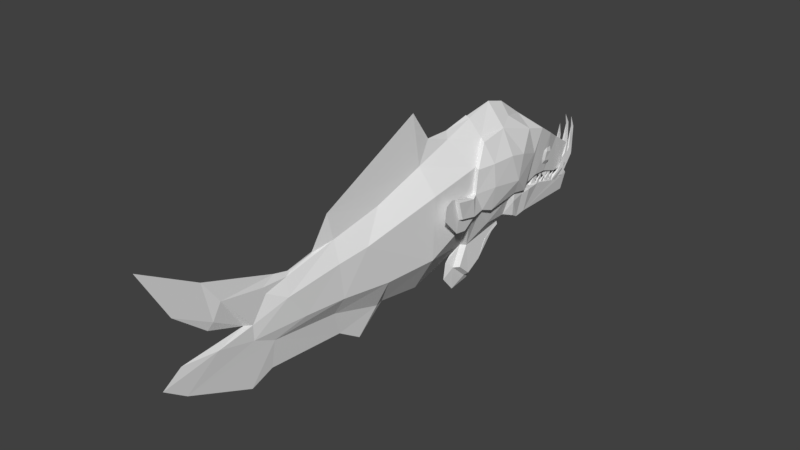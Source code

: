 # Source: BloodCarp.blend  (saved by Blender 2.77.0; exported with 4.5.12 LTS)
import bpy
from mathutils import Matrix  # noqa: F401  (used for matrix-valued properties, if any)

bpy.ops.wm.read_factory_settings(use_empty=True)
scene = bpy.context.scene
scene.name = 'Scene'

# ---- collections
col_collection_1 = bpy.data.collections.new('Collection 1'); scene.collection.children.link(col_collection_1)

# ---- materials (node trees are filled in below, after node groups)
mat_default = bpy.data.materials.new('Default')
mat_default.alpha_threshold = 0.0
mat_default.use_transparent_shadow = False
mat_default.roughness = 0.5

# ---- material node trees

# ---- world
world_world = bpy.data.worlds.new('World'); scene.world = world_world
world_world.color = (0.05088, 0.05088, 0.05088)
world_world.use_sun_shadow = False
world_world.sun_shadow_jitter_overblur = 0.0
world_world.cycles.sampling_method = 'MANUAL'

# ---- meshes
me_bloodcarp_06bighead_lwo = bpy.data.meshes.new('bloodcarp_06bighead.lwo')
me_bloodcarp_06bighead_lwo.from_pydata([(0.01228, -0.01354, -0.5148), (0.01249, -0.01593, -0.4908), (0.001775, -0.0164, -0.4908), (0.001775, -0.014, -0.5148), (0.009771, 0.01515, -0.5484), (0.001775, 0.0148, -0.5484), (0.003433, 0.06858, -0.5603), (0.008934, 0.02471, -0.5364), (0.003394, 0.06946, -0.5511), (0.001775, 0.0244, -0.5364), (0.02029, -0.01349, -0.4796), (0.01258, -0.0135, -0.4789), (0.01258, -0.0164, -0.498), (0.02047, -0.01612, -0.498), (0.01258, 0.0196, -0.534), (0.01796, 0.01979, -0.534), (0.01416, 0.05153, -0.5412), (0.01684, 0.03577, -0.5259), (0.01317, 0.0798, -0.534), (0.01258, 0.0329, -0.5246), (0.01258, -0.0158, -0.4794), (0.01981, -0.01547, -0.479), (0.01643, -0.01788, -0.4601), (0.01978, 0.0124, -0.5028), (0.025, 0.01254, -0.5025), (0.0213, 0.04259, -0.5126), (0.02494, 0.01569, -0.4913), (0.02015, 0.06012, -0.5125), (0.01978, 0.0148, -0.4908), (0.02115, -0.0187, -0.4472), (0.01277, -0.01791, -0.4644), (0.02106, -0.02054, -0.4664), (0.01257, -0.01533, -0.4452), (0.02555, 0.01155, -0.485), (0.03006, 0.009973, -0.486), (0.03084, 0.04203, -0.4851), (0.02778, 0.009749, -0.4745), (0.02435, -0.01096, -0.4316), (0.01534, -0.01394, -0.4479), (0.02429, -0.01545, -0.4485), (0.01558, -0.009021, -0.4311), (0.0241, 0.007757, -0.4577), (0.02603, -0.004515, -0.4138), (0.01767, -0.01004, -0.4325), (0.02624, -0.01134, -0.4331), (0.01821, -0.002726, -0.4134), (0.02603, 0.01232, -0.4383), (0.02885, -0.001746, -0.3973), (0.02045, -0.000306, -0.3967), (0.02463, -0.003097, -0.4186), (0.0287, 0.01449, -0.4166), (0.03033, 0.00319, -0.3807), (0.02212, 0.00467, -0.3802), (0.02619, -0.0004391, -0.3996), (0.02994, 0.02164, -0.3998), (0.03181, 0.008164, -0.3569), (0.02335, 0.002634, -0.3828), (0.03166, 0.001437, -0.3834), (0.02368, 0.01003, -0.3565), (0.03068, 0.0275, -0.3768), (-0.01237, -0.01354, -0.5148), (-0.001863, -0.014, -0.5148), (-0.001863, -0.0164, -0.4908), (-0.01258, -0.01593, -0.4908), (-0.009859, 0.02471, -0.5514), (-0.001863, 0.02437, -0.5515), (-0.003521, 0.07946, -0.551), (-0.003482, 0.07823, -0.5418), (-0.009022, 0.03133, -0.5376), (-0.001863, 0.03103, -0.5376), (-0.02037, -0.01349, -0.4796), (-0.02056, -0.01612, -0.498), (-0.01266, -0.0164, -0.498), (-0.01266, -0.0135, -0.4789), (-0.01266, 0.0196, -0.534), (-0.01805, 0.01979, -0.534), (-0.01424, 0.05153, -0.5412), (-0.01326, 0.0798, -0.534), (-0.01693, 0.03577, -0.5259), (-0.01266, 0.0329, -0.5246), (-0.01989, -0.01547, -0.479), (-0.01266, -0.0158, -0.4794), (-0.01652, -0.01788, -0.4601), (-0.01986, 0.0124, -0.5028), (-0.02509, 0.01254, -0.5025), (-0.02139, 0.04259, -0.5126), (-0.02024, 0.06012, -0.5125), (-0.02502, 0.01569, -0.4913), (-0.01986, 0.0148, -0.4908), (-0.01286, -0.01791, -0.4644), (-0.02124, -0.0187, -0.4472), (-0.02115, -0.02054, -0.4664), (-0.01266, -0.01533, -0.4452), (-0.02564, 0.01155, -0.485), (-0.03015, 0.009973, -0.486), (-0.03093, 0.04203, -0.4851), (-0.02787, 0.009749, -0.4745), (-0.01543, -0.01394, -0.4479), (-0.02444, -0.01096, -0.4316), (-0.02438, -0.01545, -0.4485), (-0.01567, -0.009021, -0.4311), (-0.02419, 0.007757, -0.4577), (-0.01776, -0.01004, -0.4325), (-0.02612, -0.004515, -0.4138), (-0.02633, -0.01134, -0.4331), (-0.0183, -0.002726, -0.4134), (-0.02611, 0.01232, -0.4383), (-0.02054, -0.000306, -0.3967), (-0.02894, -0.001746, -0.3973), (-0.02472, -0.003097, -0.4186), (-0.02878, 0.01449, -0.4166), (-0.02221, 0.00467, -0.3802), (-0.03042, 0.00319, -0.3807), (-0.02628, -0.0004391, -0.3996), (-0.03003, 0.02164, -0.3998), (-0.02344, 0.002634, -0.3828), (-0.0319, 0.008164, -0.3569), (-0.03175, 0.001437, -0.3834), (-0.02377, 0.01003, -0.3565), (-0.03077, 0.0275, -0.3768), (0.002311, 0.09427, -0.5508), (-0.002399, 0.1023, -0.5359), (0.02435, 0.02463, -0.4292), (0.02429, 0.02008, -0.4461), (0.01534, 0.01907, -0.4448), (0.01558, 0.02319, -0.4278), (0.02413, -0.004156, -0.4426), (0.02193, 0.02685, -0.4106), (0.02624, 0.02421, -0.4307), (0.01767, 0.02339, -0.4295), (0.02606, 0.0015, -0.4235), (0.02045, 0.03283, -0.3937), (0.02885, 0.0338, -0.3949), (0.02464, 0.02427, -0.4141), (0.02869, 0.01018, -0.4036), (0.02212, 0.0368, -0.3769), (0.03033, 0.03782, -0.3781), (0.02619, 0.0315, -0.3963), (0.02996, 0.01253, -0.3855), (0.03181, 0.04543, -0.3549), (0.03166, 0.03799, -0.3813), (0.02335, 0.03726, -0.3801), (0.02368, 0.04403, -0.3536), (0.03073, 0.01901, -0.3628), (-0.02438, 0.02008, -0.4461), (-0.02444, 0.02463, -0.4292), (-0.01543, 0.01907, -0.4448), (-0.01567, 0.02319, -0.4278), (-0.02422, -0.004156, -0.4426), (-0.02633, 0.02421, -0.4307), (-0.02201, 0.02685, -0.4106), (-0.01776, 0.02339, -0.4295), (-0.02615, 0.0015, -0.4235), (-0.02894, 0.0338, -0.3949), (-0.02054, 0.03283, -0.3937), (-0.02472, 0.02427, -0.4141), (-0.02878, 0.01018, -0.4036), (-0.03042, 0.03782, -0.3781), (-0.02221, 0.0368, -0.3769), (-0.02628, 0.0315, -0.3963), (-0.03005, 0.01253, -0.3855), (-0.03175, 0.03799, -0.3813), (-0.0319, 0.04543, -0.3549), (-0.02344, 0.03726, -0.3801), (-0.02377, 0.04403, -0.3536), (-0.03082, 0.01901, -0.3628), (-0.02284, -0.01447, -0.4621), (-0.01564, -0.01355, -0.5159), (-0.01568, -0.01927, -0.5199), (-0.04043, -0.02869, -0.3286), (-0.03259, 0.007843, -0.3916), (-0.03579, 0.1692, -0.2527), (-0.0405, 0.144, -0.3345), (-0.05772, 0.1097, -0.2927), (-0.04324, 0.0148, -0.3408), (-0.02615, 0.08517, -0.4567), (-0.01714, 0.04623, -0.5218), (-0.02043, 0.005163, -0.5002), (-0.06141, 0.1206, -0.2498), (-0.04197, 0.107, -0.04316), (-0.0446, 0.07275, -0.1334), (-0.04462, 0.02765, -0.145), (-0.04265, -0.01711, -0.03658), (-0.02974, 0.07204, 0.1225), (-0.033, -0.01714, 0.07372), (-0.02484, -0.004955, 0.1783), (-0.02304, 0.06353, 0.1858), (-0.01932, -0.0002365, 0.2619), (-0.005914, -0.124, -0.1827), (-0.006044, -0.1031, -0.2195), (-4.07e-05, -0.1375, -0.1981), (-3.033e-05, -0.07796, -0.1303), (-0.005782, -0.09225, -0.1465), (-2.935e-05, -0.1114, -0.125), (5.421e-20, 0.14, 0.455), (-4.878e-19, 0.09185, 0.3112), (-0.005664, 0.08753, 0.3953), (-0.005165, 0.06906, 0.4418), (3.477e-06, 0.2043, 0.5681), (-0.0001486, 0.1075, 0.5131), (5.421e-20, 0.055, 0.45), (5.421e-20, 0.02, 0.505), (2.155e-12, 0.03, 0.38), (-0.005623, 0.0157, 0.4368), (6.967e-21, -0.00496, 0.5421), (-4.699e-19, -0.03599, 0.4992), (-0.005272, -0.002567, 0.3647), (-0.01681, 0.04943, 0.2982), (-0.04508, 0.1255, -0.1559), (-0.05933, 0.1223, -0.195), (-0.06154, 0.0754, -0.1976), (-0.06361, 0.0637, -0.2711), (-0.04295, 0.1323, -0.3771), (-0.03625, 0.03429, -0.3802), (-0.03964, 0.0292, -0.3396), (-0.03718, 0.1081, -0.4179), (-0.02404, 0.008197, -0.4592), (-0.01564, 0.01, -0.51), (0.01556, -0.01355, -0.5159), (-0.01961, 0.178, -0.2915), (-4.39e-05, 0.1617, -0.352), (0.04316, 0.0148, -0.3408), (-0.04324, 0.0136, -0.3156), (-4.39e-05, 0.08489, -0.4653), (-4.385e-05, 0.2143, -0.2515), (0.03956, 0.0292, -0.3396), (0.03716, 0.034, -0.3708), (0.03116, 0.02708, -0.4096), (0.02396, 0.008197, -0.4592), (-0.04004, -0.03216, -0.3041), (-0.004416, -0.05234, -0.1686), (-1.446e-05, -0.08988, -0.03946), (-0.006044, -0.0348, -0.2821), (-4.39e-05, -0.044, -0.294), (-0.006044, -0.05017, -0.2801), (-4.39e-05, -0.03417, -0.2995), (-0.01545, -0.03769, -0.2728), (-0.01641, -0.04518, -0.2738), (-0.01641, -0.06242, -0.235), (-0.01445, -0.05243, -0.1762), (-0.01636, -0.09757, -0.2142), (-0.01606, -0.1154, -0.1829), (-0.0158, -0.09113, -0.1552), (-0.005388, 0.1549, -0.04188), (-0.005793, 0.1802, -0.1213), (-0.005058, 0.1201, 0.06825), (-0.0047, 0.1001, 0.179), (1.544e-06, 0.1496, 0.188), (5.421e-20, 0.093, 0.227), (-1.421e-05, 0.256, -0.03129), (-3.029e-05, 0.1952, -0.1246), (-0.005229, 0.2004, -0.1862), (-3.944e-05, 0.2068, -0.1829), (-2.154e-05, 0.1963, -0.07273), (-0.005, 0.0686, 0.3341), (-0.004923, 0.02506, 0.3654), (-0.004759, 0.07884, 0.2885), (-0.005078, -0.02306, 0.3214), (-0.005049, -0.03966, 0.1827), (-0.00509, -0.07387, 0.07432), (5.421e-20, -0.075, 0.055), (5.421e-20, 0.08265, 0.2738), (6.39e-19, -0.1219, 0.1156), (8.679e-20, -0.08902, 0.1661), (-3.072e-19, -0.07587, 0.3259), (0.0, -0.09274, 0.3709), (-0.03578, -0.0128, -0.212), (-0.02922, -0.0195, -0.2727), (-4.39e-05, 0.202, -0.294), (-0.05105, 0.02525, -0.3117), (-0.03973, 0.02539, -0.3198), (-0.0291, 0.1677, -0.1919), (-0.04031, 0.1628, -0.1862), (-0.05241, 0.03246, -0.2767), (-0.05344, 0.02537, -0.1992), (-0.0529, 0.03665, -0.1701), (-0.0523, 0.07527, -0.1489), (-0.05278, 0.1228, -0.1545), (-0.04324, 0.0874, -0.3528), (-0.04505, 0.07356, -0.1494), (-0.04532, 0.02752, -0.2704), (-0.04287, 0.0211, -0.2076), (-0.04349, 0.02906, -0.1746), (-0.04588, 0.02908, -0.2856), (-0.03711, -0.03205, -0.3189), (-0.01616, -0.05126, -0.5039), (-0.04983, 0.01335, -0.2777), (-0.04167, -0.0234, -0.2885), (-4.389e-05, -0.06675, -0.241), (-0.06048, 0.0411, -0.06721), (-0.05753, 0.04767, -0.0913), (-0.05568, 0.01554, -0.1159), (-0.05145, 0.02956, -0.1452), (-0.05668, 0.09079, -0.08168), (-0.06298, 0.04852, -0.09601), (-0.05832, 0.0731, -0.1351), (-0.0591, 0.03703, -0.1383), (-0.06429, 0.08639, -0.08342), (0.02276, -0.01447, -0.4621), (0.01559, -0.01932, -0.5199), (0.04034, -0.02869, -0.3286), (0.03345, 0.008974, -0.3858), (0.04041, 0.144, -0.3345), (0.0357, 0.1692, -0.2527), (0.05763, 0.1097, -0.2927), (0.0171, 0.04637, -0.5217), (0.02606, 0.08517, -0.4567), (0.01892, 0.006057, -0.5045), (0.06132, 0.1206, -0.2498), (0.04468, 0.02794, -0.1451), (0.04193, 0.107, -0.04312), (0.04262, -0.01712, -0.03654), (0.04453, 0.07275, -0.1334), (0.02973, 0.07202, 0.1227), (0.033, -0.01714, 0.07372), (0.02484, -0.004955, 0.1783), (0.02304, 0.06353, 0.1858), (0.01932, -0.0002365, 0.2619), (0.005956, -0.1031, -0.2195), (0.005837, -0.124, -0.1827), (-3.365e-05, -0.1434, -0.1523), (0.00515, 0.0967, 0.4252), (0.00502, 0.08181, 0.3406), (0.005198, 0.06848, 0.4424), (0.005623, 0.0157, 0.4368), (0.01681, 0.04943, 0.2982), (0.005272, -0.002567, 0.3647), (0.04501, 0.1255, -0.1559), (0.05925, 0.1223, -0.195), (0.06145, 0.0754, -0.1976), (0.06353, 0.0637, -0.2712), (0.0371, 0.1081, -0.4179), (0.04287, 0.1323, -0.3771), (0.01606, -0.05143, -0.5038), (0.01952, 0.178, -0.2915), (0.04316, 0.0136, -0.3156), (0.005956, -0.05017, -0.2801), (0.03995, -0.03216, -0.3041), (0.004809, -0.05152, -0.1689), (0.005956, -0.0348, -0.2821), (0.01632, -0.04518, -0.2738), (0.01536, -0.03769, -0.2728), (0.01632, -0.06242, -0.235), (0.005716, -0.09225, -0.1465), (0.01437, -0.05243, -0.1762), (0.01573, -0.09113, -0.1552), (0.01599, -0.1154, -0.1829), (0.01627, -0.09757, -0.2142), (0.005357, 0.1549, -0.04188), (0.005734, 0.1802, -0.1213), (0.005058, 0.1201, 0.06826), (0.0047, 0.1001, 0.179), (0.005011, 0.2008, -0.1862), (0.005, 0.0686, 0.3341), (0.00491, 0.0258, 0.3652), (0.004759, 0.07884, 0.2885), (0.005078, -0.02306, 0.3214), (0.005049, -0.03966, 0.1827), (0.00509, -0.07387, 0.07432), (0.02913, -0.0195, -0.2727), (0.03569, -0.0128, -0.212), (0.05096, 0.02525, -0.3117), (0.04005, 0.02365, -0.3192), (0.02901, 0.1677, -0.1919), (0.04023, 0.1628, -0.1862), (0.05232, 0.03246, -0.2767), (0.05336, 0.02537, -0.1992), (0.05223, 0.07527, -0.1489), (0.05283, 0.03665, -0.1701), (0.05271, 0.1228, -0.1545), (0.04316, 0.0874, -0.3528), (0.04498, 0.07356, -0.1494), (0.04523, 0.02752, -0.2704), (0.04278, 0.0211, -0.2076), (0.04342, 0.02906, -0.1746), (0.04579, 0.02908, -0.2856), (0.03663, -0.03234, -0.3224), (0.04974, 0.01335, -0.2777), (0.04158, -0.0234, -0.2885), (0.05775, 0.09469, -0.07071), (0.06198, 0.06252, -0.04639), (0.0585, 0.02284, -0.08486), (0.06046, 0.08934, -0.05138), (0.05748, 0.04767, -0.0913), (0.05466, 0.01549, -0.1153), (0.05139, 0.02956, -0.1452), (0.05678, 0.09081, -0.08164), (0.05826, 0.0731, -0.1351), (0.06293, 0.04852, -0.09601), (0.05903, 0.03703, -0.1383), (0.06424, 0.08639, -0.08342), (-0.03618, 0.04947, -0.4181), (-0.02963, 0.04489, -0.4265), (-0.03145, 0.03948, -0.41), (-0.02974, 0.06115, -0.432), (-0.03634, 0.06712, -0.4229), (-0.03147, 0.0774, -0.4265), (-0.0396, 0.07259, -0.4037), (-0.03395, 0.08282, -0.41), (-0.03611, 0.0774, -0.3935), (-0.03542, 0.06115, -0.388), (-0.03837, 0.05434, -0.3994), (-0.03329, 0.04489, -0.3935), (0.02965, 0.06115, -0.432), (0.03609, 0.04947, -0.4181), (0.02954, 0.04489, -0.4265), (0.03625, 0.06712, -0.4229), (0.03136, 0.03948, -0.41), (0.03828, 0.05434, -0.3994), (0.03321, 0.04489, -0.3935), (0.03533, 0.06115, -0.388), (0.03951, 0.07259, -0.4037), (0.03602, 0.0774, -0.3935), (0.03386, 0.08282, -0.41), (0.03138, 0.0774, -0.4265), (-0.05784, 0.09474, -0.07035)], [], [(0, 1, 2), (3, 0, 2), (4, 0, 3), (5, 4, 3), (6, 4, 5), (7, 8, 9), (7, 9, 2), (1, 7, 2), (10, 11, 12), (13, 10, 12), (14, 13, 12), (14, 15, 13), (16, 15, 14), (17, 18, 19), (10, 19, 11), (17, 19, 10), (20, 21, 22), (23, 21, 20), (23, 24, 21), (25, 24, 23), (26, 27, 28), (26, 28, 22), (29, 30, 31), (32, 30, 29), (33, 34, 31), (30, 33, 31), (33, 35, 34), (36, 32, 29), (37, 38, 39), (37, 40, 38), (38, 41, 39), (41, 40, 37), (42, 43, 44), (42, 45, 43), (43, 46, 44), (46, 45, 42), (47, 48, 49), (50, 48, 47), (51, 52, 53), (54, 52, 51), (55, 56, 57), (55, 58, 56), (56, 59, 57), (59, 58, 55), (40, 41, 38), (41, 37, 39), (45, 46, 43), (46, 42, 44), (48, 50, 49), (50, 47, 49), (52, 54, 53), (54, 51, 53), (58, 59, 56), (59, 55, 57), (60, 61, 62), (63, 60, 62), (64, 65, 60), (60, 65, 61), (64, 66, 65), (67, 68, 69), (69, 68, 63), (69, 63, 62), (70, 71, 72), (73, 70, 72), (71, 74, 72), (75, 74, 71), (75, 76, 74), (77, 78, 79), (79, 70, 73), (79, 78, 70), (80, 81, 82), (80, 83, 81), (84, 83, 80), (84, 85, 83), (86, 87, 88), (88, 87, 82), (89, 90, 91), (89, 92, 90), (93, 89, 91), (94, 93, 91), (95, 93, 94), (92, 96, 90), (97, 98, 99), (100, 98, 97), (101, 97, 99), (100, 101, 98), (102, 103, 104), (105, 103, 102), (106, 102, 104), (105, 106, 103), (107, 108, 109), (107, 110, 108), (111, 112, 113), (111, 114, 112), (115, 116, 117), (118, 116, 115), (119, 115, 117), (118, 119, 116), (101, 100, 97), (98, 101, 99), (106, 105, 102), (103, 106, 104), (110, 107, 109), (108, 110, 109), (114, 111, 113), (112, 114, 113), (119, 118, 115), (116, 119, 117), (9, 3, 2), (9, 5, 3), (9, 6, 5), (120, 6, 8), (8, 6, 9), (0, 7, 1), (4, 7, 0), (6, 7, 4), (6, 8, 7), (18, 16, 19), (19, 16, 14), (11, 14, 12), (19, 14, 11), (16, 18, 17), (16, 17, 15), (15, 17, 10), (15, 10, 13), (28, 20, 22), (28, 23, 20), (27, 25, 23), (28, 27, 23), (21, 26, 22), (24, 26, 21), (25, 27, 26), (25, 26, 24), (32, 33, 30), (35, 33, 36), (36, 33, 32), (34, 29, 31), (34, 36, 29), (34, 35, 36), (61, 69, 62), (65, 69, 61), (66, 69, 65), (66, 67, 69), (68, 60, 63), (68, 64, 60), (68, 66, 64), (121, 66, 67), (67, 66, 68), (76, 77, 79), (76, 79, 74), (74, 79, 73), (74, 73, 72), (77, 76, 78), (78, 76, 75), (70, 75, 71), (78, 75, 70), (81, 88, 82), (83, 88, 81), (86, 88, 83), (85, 86, 83), (87, 80, 82), (87, 84, 80), (86, 85, 87), (87, 85, 84), (93, 92, 89), (93, 96, 92), (93, 95, 96), (90, 94, 91), (95, 94, 96), (96, 94, 90), (122, 123, 124), (125, 122, 124), (124, 123, 126), (122, 125, 126), (127, 128, 129), (129, 128, 130), (131, 132, 133), (132, 131, 134), (135, 136, 137), (136, 135, 138), (139, 140, 141), (142, 139, 141), (141, 140, 143), (139, 142, 143), (125, 124, 126), (123, 122, 126), (127, 129, 130), (128, 127, 130), (131, 133, 134), (133, 132, 134), (135, 137, 138), (137, 136, 138), (142, 141, 143), (140, 139, 143), (144, 145, 146), (145, 147, 146), (144, 146, 148), (147, 145, 148), (149, 150, 151), (149, 151, 152), (153, 154, 155), (154, 153, 156), (157, 158, 159), (158, 157, 160), (161, 162, 163), (162, 164, 163), (161, 163, 165), (164, 162, 165), (146, 147, 148), (145, 144, 148), (151, 150, 152), (150, 149, 152), (155, 154, 156), (153, 155, 156), (159, 158, 160), (157, 159, 160), (163, 164, 165), (162, 161, 165), (166, 167, 168), (169, 166, 168), (170, 166, 169), (171, 172, 173), (174, 170, 169), (175, 176, 177), (178, 171, 173), (179, 180, 181), (179, 181, 182), (183, 179, 182), (183, 182, 184), (185, 183, 184), (186, 183, 185), (187, 186, 185), (188, 189, 190), (191, 192, 193), (194, 195, 196), (194, 196, 197), (198, 194, 197), (199, 197, 200), (201, 202, 203), (201, 203, 204), (204, 203, 205), (200, 197, 202), (206, 207, 187), (207, 186, 187), (179, 208, 180), (209, 178, 210), (210, 178, 211), (178, 173, 211), (212, 213, 214), (212, 215, 213), (215, 175, 213), (213, 175, 216), (175, 177, 216), (177, 176, 217), (167, 218, 168), (218, 167, 166), (171, 219, 172), (219, 220, 172), (221, 174, 222), (174, 221, 170), (175, 223, 176), (220, 223, 215), (212, 220, 215), (215, 223, 175), (224, 219, 171), (214, 213, 225), (213, 226, 225), (226, 213, 227), (227, 213, 216), (227, 216, 228), (228, 216, 177), (222, 174, 169), (222, 169, 229), (182, 230, 231), (182, 181, 230), (232, 233, 234), (232, 235, 233), (236, 237, 238), (191, 230, 192), (239, 240, 241), (242, 239, 241), (239, 236, 240), (236, 238, 240), (243, 244, 208), (243, 208, 179), (245, 243, 179), (245, 179, 183), (246, 245, 183), (246, 186, 207), (246, 183, 186), (247, 246, 248), (247, 243, 245), (247, 249, 243), (250, 251, 244), (252, 251, 250), (253, 244, 243), (253, 250, 244), (249, 253, 243), (247, 245, 246), (254, 207, 255), (254, 256, 207), (206, 187, 257), (187, 185, 257), (257, 185, 258), (185, 184, 258), (258, 184, 259), (184, 182, 260), (259, 184, 260), (195, 261, 256), (196, 195, 256), (259, 260, 262), (258, 259, 263), (263, 259, 262), (264, 257, 263), (257, 258, 263), (257, 264, 265), (205, 257, 265), (206, 257, 205), (203, 206, 205), (203, 255, 206), (197, 196, 202), (196, 255, 202), (196, 256, 255), (255, 207, 206), (260, 182, 231), (256, 246, 207), (248, 246, 256), (261, 248, 256), (255, 256, 254), (266, 267, 236), (224, 268, 219), (219, 268, 220), (269, 214, 270), (271, 171, 272), (211, 273, 274), (210, 211, 274), (275, 210, 274), (276, 210, 275), (209, 210, 276), (277, 209, 276), (278, 214, 269), (278, 212, 214), (214, 225, 270), (277, 272, 209), (209, 171, 178), (272, 171, 209), (251, 224, 271), (224, 171, 271), (208, 279, 180), (266, 280, 267), (281, 280, 266), (282, 281, 266), (273, 283, 280), (274, 280, 281), (282, 275, 274), (282, 274, 281), (277, 276, 279), (208, 277, 279), (208, 272, 277), (271, 272, 208), (284, 169, 285), (280, 283, 286), (287, 286, 229), (286, 222, 229), (229, 284, 235), (229, 235, 232), (287, 229, 232), (267, 287, 232), (280, 286, 267), (267, 286, 287), (169, 168, 285), (283, 222, 286), (283, 270, 222), (229, 169, 284), (274, 273, 280), (283, 269, 270), (283, 273, 269), (273, 211, 269), (211, 278, 269), (173, 278, 211), (173, 172, 278), (172, 212, 278), (172, 220, 212), (267, 232, 236), (230, 181, 239), (230, 239, 242), (230, 242, 192), (242, 241, 188), (192, 242, 188), (240, 189, 188), (241, 240, 188), (238, 288, 240), (240, 288, 189), (238, 237, 288), (237, 234, 288), (236, 232, 234), (237, 236, 234), (289, 290, 291), (290, 292, 291), (293, 290, 289), (294, 295, 296), (297, 295, 294), (296, 276, 275), (295, 276, 296), (290, 297, 294), (293, 297, 290), (294, 296, 290), (290, 296, 292), (275, 282, 292), (296, 275, 292), (276, 295, 180), (279, 276, 180), (297, 293, 295), (295, 293, 180), (292, 282, 181), (292, 181, 291), (218, 298, 299), (298, 300, 299), (298, 301, 300), (302, 303, 304), (301, 221, 300), (305, 306, 307), (303, 308, 304), (309, 310, 311), (312, 310, 309), (310, 313, 311), (311, 313, 314), (313, 315, 314), (313, 316, 315), (316, 317, 315), (318, 319, 190), (190, 319, 320), (195, 194, 321), (195, 321, 322), (194, 198, 323), (321, 194, 323), (323, 199, 200), (202, 201, 324), (324, 201, 204), (324, 204, 205), (323, 200, 202), (325, 326, 317), (316, 325, 317), (327, 310, 312), (308, 328, 329), (308, 329, 330), (304, 308, 330), (331, 332, 226), (226, 332, 225), (306, 331, 227), (331, 226, 227), (306, 227, 228), (307, 306, 228), (299, 333, 285), (168, 299, 285), (218, 299, 168), (298, 218, 166), (170, 301, 298), (170, 298, 166), (220, 334, 302), (334, 303, 302), (335, 221, 222), (221, 301, 170), (223, 306, 305), (223, 305, 176), (220, 332, 331), (223, 220, 331), (223, 331, 306), (334, 224, 303), (233, 336, 234), (234, 336, 288), (189, 318, 190), (288, 318, 189), (307, 228, 177), (217, 307, 177), (305, 307, 217), (176, 305, 217), (300, 335, 337), (221, 335, 300), (309, 311, 338), (338, 311, 231), (235, 339, 233), (233, 339, 336), (340, 341, 342), (338, 191, 343), (344, 345, 346), (347, 344, 346), (342, 341, 347), (341, 344, 347), (230, 338, 231), (338, 230, 191), (327, 348, 310), (349, 348, 327), (348, 350, 310), (310, 350, 313), (350, 351, 313), (316, 351, 325), (313, 351, 316), (351, 247, 248), (249, 247, 348), (348, 247, 350), (352, 250, 349), (352, 252, 250), (250, 253, 349), (349, 253, 348), (253, 249, 348), (350, 247, 351), (252, 352, 251), (325, 353, 354), (355, 353, 325), (317, 326, 356), (315, 317, 356), (315, 356, 357), (314, 315, 357), (314, 357, 358), (311, 314, 260), (314, 358, 260), (261, 195, 355), (195, 322, 355), (260, 358, 262), (358, 357, 263), (358, 263, 262), (356, 264, 263), (357, 356, 263), (264, 356, 265), (356, 205, 265), (356, 326, 205), (326, 324, 205), (354, 324, 326), (354, 321, 202), (321, 323, 202), (322, 321, 354), (355, 322, 354), (325, 354, 326), (311, 260, 231), (351, 355, 325), (248, 261, 355), (351, 248, 355), (355, 354, 353), (359, 360, 341), (352, 224, 251), (268, 224, 334), (268, 334, 220), (225, 361, 362), (303, 363, 364), (365, 330, 366), (330, 329, 366), (329, 367, 368), (329, 368, 366), (328, 369, 367), (329, 328, 367), (332, 370, 225), (225, 370, 361), (362, 335, 222), (270, 362, 222), (270, 225, 362), (364, 369, 328), (303, 364, 328), (303, 328, 308), (224, 352, 363), (303, 224, 363), (371, 327, 312), (372, 360, 359), (372, 373, 360), (373, 374, 360), (375, 365, 372), (372, 366, 373), (366, 374, 373), (368, 374, 366), (367, 369, 371), (369, 327, 371), (364, 327, 369), (364, 363, 327), (300, 376, 333), (375, 372, 377), (376, 285, 333), (376, 284, 285), (335, 377, 337), (377, 378, 337), (284, 376, 337), (284, 337, 235), (337, 378, 339), (235, 337, 339), (378, 359, 339), (377, 372, 359), (377, 359, 378), (299, 300, 333), (362, 375, 335), (335, 375, 377), (300, 337, 376), (365, 366, 372), (365, 375, 361), (361, 375, 362), (330, 365, 361), (370, 304, 330), (370, 330, 361), (302, 304, 370), (332, 302, 370), (220, 302, 332), (339, 359, 341), (309, 338, 344), (345, 338, 343), (344, 338, 345), (345, 343, 319), (346, 345, 319), (318, 347, 319), (347, 346, 319), (288, 347, 318), (288, 342, 347), (340, 342, 288), (336, 340, 288), (339, 341, 336), (341, 340, 336), (379, 380, 381), (383, 381, 384), (385, 383, 384), (383, 386, 381), (387, 388, 389), (387, 390, 388), (367, 389, 368), (367, 387, 389), (390, 386, 383), (390, 383, 388), (389, 388, 383), (389, 383, 385), (374, 368, 385), (368, 389, 385), (367, 371, 312), (387, 367, 312), (386, 387, 312), (386, 390, 387), (374, 385, 309), (309, 385, 384), (192, 188, 320), (193, 192, 320), (188, 190, 320), (343, 191, 193), (343, 193, 320), (319, 343, 320), (391, 392, 393), (391, 394, 392), (395, 394, 391), (395, 396, 394), (397, 396, 395), (398, 396, 397), (399, 398, 397), (400, 397, 401), (399, 397, 400), (400, 401, 402), (401, 391, 393), (402, 401, 393), (403, 404, 405), (403, 406, 404), (405, 404, 407), (408, 409, 407), (404, 408, 407), (408, 410, 409), (411, 410, 408), (411, 412, 410), (413, 412, 411), (414, 411, 406), (414, 413, 411), (414, 406, 403), (401, 395, 391), (401, 397, 395), (406, 408, 404), (411, 408, 406), (199, 198, 197), (202, 255, 203), (266, 236, 239), (181, 282, 239), (282, 266, 239), (244, 251, 271), (244, 271, 208), (181, 180, 291), (180, 293, 291), (293, 289, 291), (293, 415, 289), (198, 199, 323), (354, 202, 324), (341, 360, 344), (360, 374, 344), (374, 309, 344), (363, 349, 327), (352, 349, 363), (312, 309, 384), (386, 312, 384), (381, 386, 384), (382, 379, 380), (379, 386, 381)])
me_bloodcarp_06bighead_lwo.materials.append(mat_default)
me_bloodcarp_06bighead_lwo.use_remesh_preserve_volume = False
me_bloodcarp_06bighead_lwo.use_remesh_preserve_attributes = False
me_bloodcarp_06bighead_lwo.use_mirror_vertex_groups = False
me_bloodcarp_06bighead_lwo.update()

# ---- objects
ob_bloodcarp_06bighead_lwo = bpy.data.objects.new('bloodcarp_06bighead.lwo', me_bloodcarp_06bighead_lwo)

# ---- transforms, parenting, visibility, modifiers, constraints
ob_bloodcarp_06bighead_lwo.location = (0.0, 0.0, 0.2841)
ob_bloodcarp_06bighead_lwo.rotation_euler = (1.571, -0.0, 0.0)
ob_bloodcarp_06bighead_lwo.lineart.crease_threshold = 0.0

# ---- collection membership
col_collection_1.objects.link(ob_bloodcarp_06bighead_lwo)

# ---- scene / render settings (as saved in the file)
scene.frame_start = 1; scene.frame_end = 250; scene.frame_set(1)
scene.render.engine = 'BLENDER_EEVEE_NEXT'
scene.render.resolution_percentage = 50
scene.render.dither_intensity = 0.0
scene.cycles.use_denoising = False
scene.cycles.samples = 128
scene.cycles.sampling_pattern = 'TABULATED_SOBOL'
scene.cycles.light_sampling_threshold = 0.0
scene.cycles.use_adaptive_sampling = False
scene.cycles.use_light_tree = False
scene.cycles.blur_glossy = 0.0
scene.cycles.sample_clamp_indirect = 0.0
scene.view_settings.view_transform = 'Standard'
bpy.context.view_layer.update()

# ---- added for rendering (the .blend has no active camera and no usable light): camera, sun
cam_auto = bpy.data.cameras.new('AutoCamera')
cam_auto.lens = 50.0
cam_auto.sensor_width = 36.0
cam_auto.clip_end = 1000.0
ob_auto_camera = bpy.data.objects.new('AutoCamera', cam_auto)
scene.collection.objects.link(ob_auto_camera)
ob_auto_camera.location = (1.11388, -1.34056, 1.23155)
ob_auto_camera.rotation_euler = (1.09748, -7.21219e-08, 0.694738)
scene.camera = ob_auto_camera
light_auto_sun = bpy.data.lights.new('AutoSun', 'SUN')
light_auto_sun.energy = 3.0
light_auto_sun.angle = 0.0523599
ob_auto_sun = bpy.data.objects.new('AutoSun', light_auto_sun)
scene.collection.objects.link(ob_auto_sun)
ob_auto_sun.rotation_euler = (0.872665, 0.174533, 0.523599)
bpy.context.view_layer.update()
